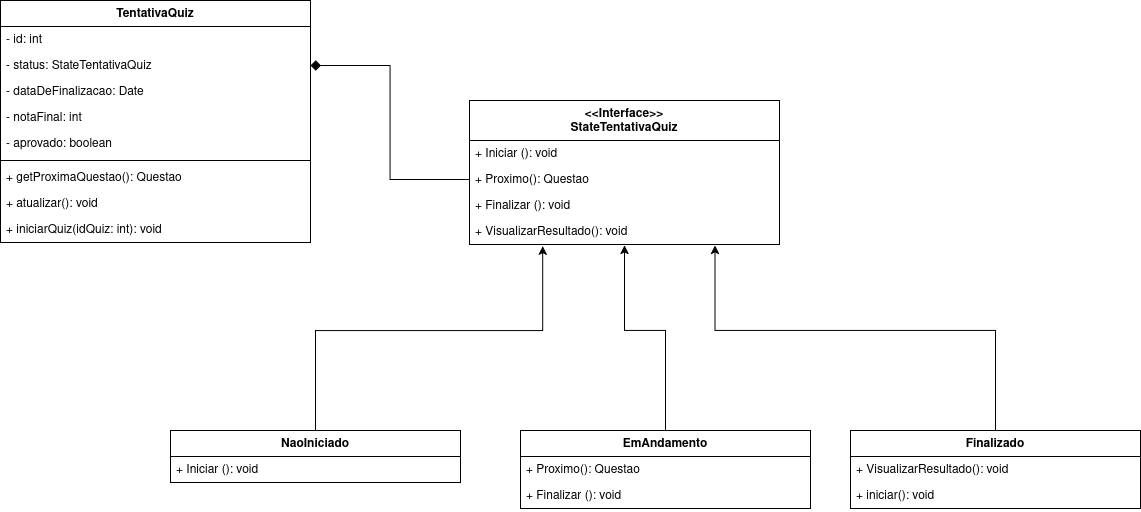

The diagram above was exported from draw.io. Its source (the exported page's mxGraphModel, read from the mxfile embedded in the PNG):
<mxGraphModel dx="1254" dy="825" grid="1" gridSize="10" guides="1" tooltips="1" connect="1" arrows="1" fold="1" page="1" pageScale="1" pageWidth="850" pageHeight="1100" math="0" shadow="0">
  <root>
    <mxCell id="0" />
    <mxCell id="1" parent="0" />
    <mxCell id="LDtRozEfHFHGzrV8HLbd-90" parent="1" style="swimlane;fontStyle=1;align=center;verticalAlign=top;childLayout=stackLayout;horizontal=1;startSize=26;horizontalStack=0;resizeParent=1;resizeParentMax=0;resizeLast=0;collapsible=1;marginBottom=0;whiteSpace=wrap;html=1;" value="TentativaQuiz" vertex="1">
      <mxGeometry height="242" width="310" x="150" y="30" as="geometry" />
    </mxCell>
    <mxCell id="LDtRozEfHFHGzrV8HLbd-91" parent="LDtRozEfHFHGzrV8HLbd-90" style="text;strokeColor=none;fillColor=none;align=left;verticalAlign=top;spacingLeft=4;spacingRight=4;overflow=hidden;rotatable=0;points=[[0,0.5],[1,0.5]];portConstraint=eastwest;whiteSpace=wrap;html=1;" value="- id: int" vertex="1">
      <mxGeometry height="26" width="310" y="26" as="geometry" />
    </mxCell>
    <mxCell id="LDtRozEfHFHGzrV8HLbd-92" parent="LDtRozEfHFHGzrV8HLbd-90" style="text;strokeColor=none;fillColor=none;align=left;verticalAlign=top;spacingLeft=4;spacingRight=4;overflow=hidden;rotatable=0;points=[[0,0.5],[1,0.5]];portConstraint=eastwest;whiteSpace=wrap;html=1;" value="- status: StateTentativaQuiz" vertex="1">
      <mxGeometry height="26" width="310" y="52" as="geometry" />
    </mxCell>
    <mxCell id="LDtRozEfHFHGzrV8HLbd-125" parent="LDtRozEfHFHGzrV8HLbd-90" style="text;strokeColor=none;fillColor=none;align=left;verticalAlign=top;spacingLeft=4;spacingRight=4;overflow=hidden;rotatable=0;points=[[0,0.5],[1,0.5]];portConstraint=eastwest;whiteSpace=wrap;html=1;" value="- dataDeFinalizacao: Date" vertex="1">
      <mxGeometry height="26" width="310" y="78" as="geometry" />
    </mxCell>
    <mxCell id="LDtRozEfHFHGzrV8HLbd-126" parent="LDtRozEfHFHGzrV8HLbd-90" style="text;strokeColor=none;fillColor=none;align=left;verticalAlign=top;spacingLeft=4;spacingRight=4;overflow=hidden;rotatable=0;points=[[0,0.5],[1,0.5]];portConstraint=eastwest;whiteSpace=wrap;html=1;" value="- notaFinal: int" vertex="1">
      <mxGeometry height="26" width="310" y="104" as="geometry" />
    </mxCell>
    <mxCell id="LDtRozEfHFHGzrV8HLbd-94" parent="LDtRozEfHFHGzrV8HLbd-90" style="text;strokeColor=none;fillColor=none;align=left;verticalAlign=top;spacingLeft=4;spacingRight=4;overflow=hidden;rotatable=0;points=[[0,0.5],[1,0.5]];portConstraint=eastwest;whiteSpace=wrap;html=1;" value="- aprovado: boolean" vertex="1">
      <mxGeometry height="26" width="310" y="130" as="geometry" />
    </mxCell>
    <mxCell id="LDtRozEfHFHGzrV8HLbd-95" parent="LDtRozEfHFHGzrV8HLbd-90" style="line;strokeWidth=1;fillColor=none;align=left;verticalAlign=middle;spacingTop=-1;spacingLeft=3;spacingRight=3;rotatable=0;labelPosition=right;points=[];portConstraint=eastwest;strokeColor=inherit;" value="" vertex="1">
      <mxGeometry height="8" width="310" y="156" as="geometry" />
    </mxCell>
    <mxCell id="LDtRozEfHFHGzrV8HLbd-96" parent="LDtRozEfHFHGzrV8HLbd-90" style="text;strokeColor=none;fillColor=none;align=left;verticalAlign=top;spacingLeft=4;spacingRight=4;overflow=hidden;rotatable=0;points=[[0,0.5],[1,0.5]];portConstraint=eastwest;whiteSpace=wrap;html=1;" value="+ getProximaQuestao(): Questao" vertex="1">
      <mxGeometry height="26" width="310" y="164" as="geometry" />
    </mxCell>
    <mxCell id="LDtRozEfHFHGzrV8HLbd-97" parent="LDtRozEfHFHGzrV8HLbd-90" style="text;strokeColor=none;fillColor=none;align=left;verticalAlign=top;spacingLeft=4;spacingRight=4;overflow=hidden;rotatable=0;points=[[0,0.5],[1,0.5]];portConstraint=eastwest;whiteSpace=wrap;html=1;" value="+ atualizar(): void" vertex="1">
      <mxGeometry height="26" width="310" y="190" as="geometry" />
    </mxCell>
    <mxCell id="LDtRozEfHFHGzrV8HLbd-98" parent="LDtRozEfHFHGzrV8HLbd-90" style="text;strokeColor=none;fillColor=none;align=left;verticalAlign=top;spacingLeft=4;spacingRight=4;overflow=hidden;rotatable=0;points=[[0,0.5],[1,0.5]];portConstraint=eastwest;whiteSpace=wrap;html=1;" value="+ iniciarQuiz(idQuiz: int): void" vertex="1">
      <mxGeometry height="26" width="310" y="216" as="geometry" />
    </mxCell>
    <mxCell id="LDtRozEfHFHGzrV8HLbd-116" edge="1" parent="1" source="LDtRozEfHFHGzrV8HLbd-100" style="edgeStyle=orthogonalEdgeStyle;rounded=0;orthogonalLoop=1;jettySize=auto;html=1;exitX=0.5;exitY=0;exitDx=0;exitDy=0;entryX=0.236;entryY=1.061;entryDx=0;entryDy=0;entryPerimeter=0;" target="lG2qi3_njD1KAIHeqPT_-27">
      <mxGeometry relative="1" as="geometry">
        <Array as="points">
          <mxPoint x="465" y="360" />
          <mxPoint x="692" y="360" />
        </Array>
        <mxPoint x="690" y="280" as="targetPoint" />
      </mxGeometry>
    </mxCell>
    <mxCell id="LDtRozEfHFHGzrV8HLbd-100" parent="1" style="swimlane;fontStyle=1;align=center;verticalAlign=top;childLayout=stackLayout;horizontal=1;startSize=26;horizontalStack=0;resizeParent=1;resizeParentMax=0;resizeLast=0;collapsible=1;marginBottom=0;whiteSpace=wrap;html=1;" value="NaoIniciado" vertex="1">
      <mxGeometry height="52" width="290" x="320" y="460" as="geometry" />
    </mxCell>
    <mxCell id="LDtRozEfHFHGzrV8HLbd-101" parent="LDtRozEfHFHGzrV8HLbd-100" style="text;strokeColor=none;fillColor=none;align=left;verticalAlign=top;spacingLeft=4;spacingRight=4;overflow=hidden;rotatable=0;points=[[0,0.5],[1,0.5]];portConstraint=eastwest;whiteSpace=wrap;html=1;" value="+ Iniciar (): void" vertex="1">
      <mxGeometry height="26" width="290" y="26" as="geometry" />
    </mxCell>
    <mxCell id="lG2qi3_njD1KAIHeqPT_-12" parent="1" style="swimlane;fontStyle=1;align=center;verticalAlign=top;childLayout=stackLayout;horizontal=1;startSize=40;horizontalStack=0;resizeParent=1;resizeParentMax=0;resizeLast=0;collapsible=1;marginBottom=0;whiteSpace=wrap;html=1;" value="&amp;lt;&amp;lt;Interface&amp;gt;&amp;gt;&lt;br&gt;StateTentativaQuiz" vertex="1">
      <mxGeometry height="144" width="310" x="619" y="129.9969230769233" as="geometry" />
    </mxCell>
    <mxCell id="lG2qi3_njD1KAIHeqPT_-14" parent="lG2qi3_njD1KAIHeqPT_-12" style="text;strokeColor=none;fillColor=none;align=left;verticalAlign=top;spacingLeft=4;spacingRight=4;overflow=hidden;rotatable=0;points=[[0,0.5],[1,0.5]];portConstraint=eastwest;whiteSpace=wrap;html=1;" value="+ Iniciar (): void" vertex="1">
      <mxGeometry height="26" width="310" y="40" as="geometry" />
    </mxCell>
    <mxCell id="lG2qi3_njD1KAIHeqPT_-16" parent="lG2qi3_njD1KAIHeqPT_-12" style="text;strokeColor=none;fillColor=none;align=left;verticalAlign=top;spacingLeft=4;spacingRight=4;overflow=hidden;rotatable=0;points=[[0,0.5],[1,0.5]];portConstraint=eastwest;whiteSpace=wrap;html=1;" value="+ Proximo(): Questao" vertex="1">
      <mxGeometry height="26" width="310" y="66" as="geometry" />
    </mxCell>
    <mxCell id="lG2qi3_njD1KAIHeqPT_-23" parent="lG2qi3_njD1KAIHeqPT_-12" style="text;strokeColor=none;fillColor=none;align=left;verticalAlign=top;spacingLeft=4;spacingRight=4;overflow=hidden;rotatable=0;points=[[0,0.5],[1,0.5]];portConstraint=eastwest;whiteSpace=wrap;html=1;" value="+ Finalizar&amp;nbsp;(): void" vertex="1">
      <mxGeometry height="26" width="310" y="92" as="geometry" />
    </mxCell>
    <mxCell id="lG2qi3_njD1KAIHeqPT_-27" parent="lG2qi3_njD1KAIHeqPT_-12" style="text;strokeColor=none;fillColor=none;align=left;verticalAlign=top;spacingLeft=4;spacingRight=4;overflow=hidden;rotatable=0;points=[[0,0.5],[1,0.5]];portConstraint=eastwest;whiteSpace=wrap;html=1;" value="+ VisualizarResultado(): void" vertex="1">
      <mxGeometry height="26" width="310" y="118" as="geometry" />
    </mxCell>
    <mxCell id="lG2qi3_njD1KAIHeqPT_-21" edge="1" parent="1" source="lG2qi3_njD1KAIHeqPT_-16" style="edgeStyle=orthogonalEdgeStyle;rounded=0;orthogonalLoop=1;jettySize=auto;html=1;entryX=1;entryY=0.5;entryDx=0;entryDy=0;endArrow=diamond;endFill=1;startSize=8;endSize=8;" target="LDtRozEfHFHGzrV8HLbd-92">
      <mxGeometry relative="1" as="geometry" />
    </mxCell>
    <mxCell id="LDtRozEfHFHGzrV8HLbd-117" edge="1" parent="1" source="LDtRozEfHFHGzrV8HLbd-104" style="edgeStyle=orthogonalEdgeStyle;rounded=0;orthogonalLoop=1;jettySize=auto;html=1;exitX=0.5;exitY=0;exitDx=0;exitDy=0;entryX=0.5;entryY=1.036;entryDx=0;entryDy=0;entryPerimeter=0;" target="lG2qi3_njD1KAIHeqPT_-27">
      <mxGeometry relative="1" as="geometry">
        <Array as="points">
          <mxPoint x="815" y="360" />
          <mxPoint x="774" y="360" />
        </Array>
        <mxPoint x="750" y="259.9999999999998" as="targetPoint" />
      </mxGeometry>
    </mxCell>
    <mxCell id="LDtRozEfHFHGzrV8HLbd-104" parent="1" style="swimlane;fontStyle=1;align=center;verticalAlign=top;childLayout=stackLayout;horizontal=1;startSize=26;horizontalStack=0;resizeParent=1;resizeParentMax=0;resizeLast=0;collapsible=1;marginBottom=0;whiteSpace=wrap;html=1;" value="EmAndamento" vertex="1">
      <mxGeometry height="78" width="290" x="670" y="460" as="geometry" />
    </mxCell>
    <mxCell id="LDtRozEfHFHGzrV8HLbd-105" parent="LDtRozEfHFHGzrV8HLbd-104" style="text;strokeColor=none;fillColor=none;align=left;verticalAlign=top;spacingLeft=4;spacingRight=4;overflow=hidden;rotatable=0;points=[[0,0.5],[1,0.5]];portConstraint=eastwest;whiteSpace=wrap;html=1;" value="+ Proximo(): Questao" vertex="1">
      <mxGeometry height="26" width="290" y="26" as="geometry" />
    </mxCell>
    <mxCell id="LDtRozEfHFHGzrV8HLbd-120" parent="LDtRozEfHFHGzrV8HLbd-104" style="text;strokeColor=none;fillColor=none;align=left;verticalAlign=top;spacingLeft=4;spacingRight=4;overflow=hidden;rotatable=0;points=[[0,0.5],[1,0.5]];portConstraint=eastwest;whiteSpace=wrap;html=1;" value="+ Finalizar&amp;nbsp;(): void" vertex="1">
      <mxGeometry height="26" width="290" y="52" as="geometry" />
    </mxCell>
    <mxCell id="LDtRozEfHFHGzrV8HLbd-118" edge="1" parent="1" source="LDtRozEfHFHGzrV8HLbd-108" style="edgeStyle=orthogonalEdgeStyle;rounded=0;orthogonalLoop=1;jettySize=auto;html=1;exitX=0.5;exitY=0;exitDx=0;exitDy=0;entryX=0.792;entryY=1.036;entryDx=0;entryDy=0;entryPerimeter=0;" target="lG2qi3_njD1KAIHeqPT_-27">
      <mxGeometry relative="1" as="geometry">
        <Array as="points">
          <mxPoint x="1145" y="360" />
          <mxPoint x="865" y="360" />
        </Array>
        <mxPoint x="850" y="260" as="targetPoint" />
      </mxGeometry>
    </mxCell>
    <mxCell id="LDtRozEfHFHGzrV8HLbd-108" parent="1" style="swimlane;fontStyle=1;align=center;verticalAlign=top;childLayout=stackLayout;horizontal=1;startSize=26;horizontalStack=0;resizeParent=1;resizeParentMax=0;resizeLast=0;collapsible=1;marginBottom=0;whiteSpace=wrap;html=1;" value="Finalizado" vertex="1">
      <mxGeometry height="78" width="290" x="1000" y="460" as="geometry" />
    </mxCell>
    <mxCell id="LDtRozEfHFHGzrV8HLbd-109" parent="LDtRozEfHFHGzrV8HLbd-108" style="text;strokeColor=none;fillColor=none;align=left;verticalAlign=top;spacingLeft=4;spacingRight=4;overflow=hidden;rotatable=0;points=[[0,0.5],[1,0.5]];portConstraint=eastwest;whiteSpace=wrap;html=1;" value="+ VisualizarResultado(): void" vertex="1">
      <mxGeometry height="26" width="290" y="26" as="geometry" />
    </mxCell>
    <mxCell id="LDtRozEfHFHGzrV8HLbd-124" parent="LDtRozEfHFHGzrV8HLbd-108" style="text;strokeColor=none;fillColor=none;align=left;verticalAlign=top;spacingLeft=4;spacingRight=4;overflow=hidden;rotatable=0;points=[[0,0.5],[1,0.5]];portConstraint=eastwest;whiteSpace=wrap;html=1;" value="+ iniciar(): void" vertex="1">
      <mxGeometry height="26" width="290" y="52" as="geometry" />
    </mxCell>
  </root>
</mxGraphModel>